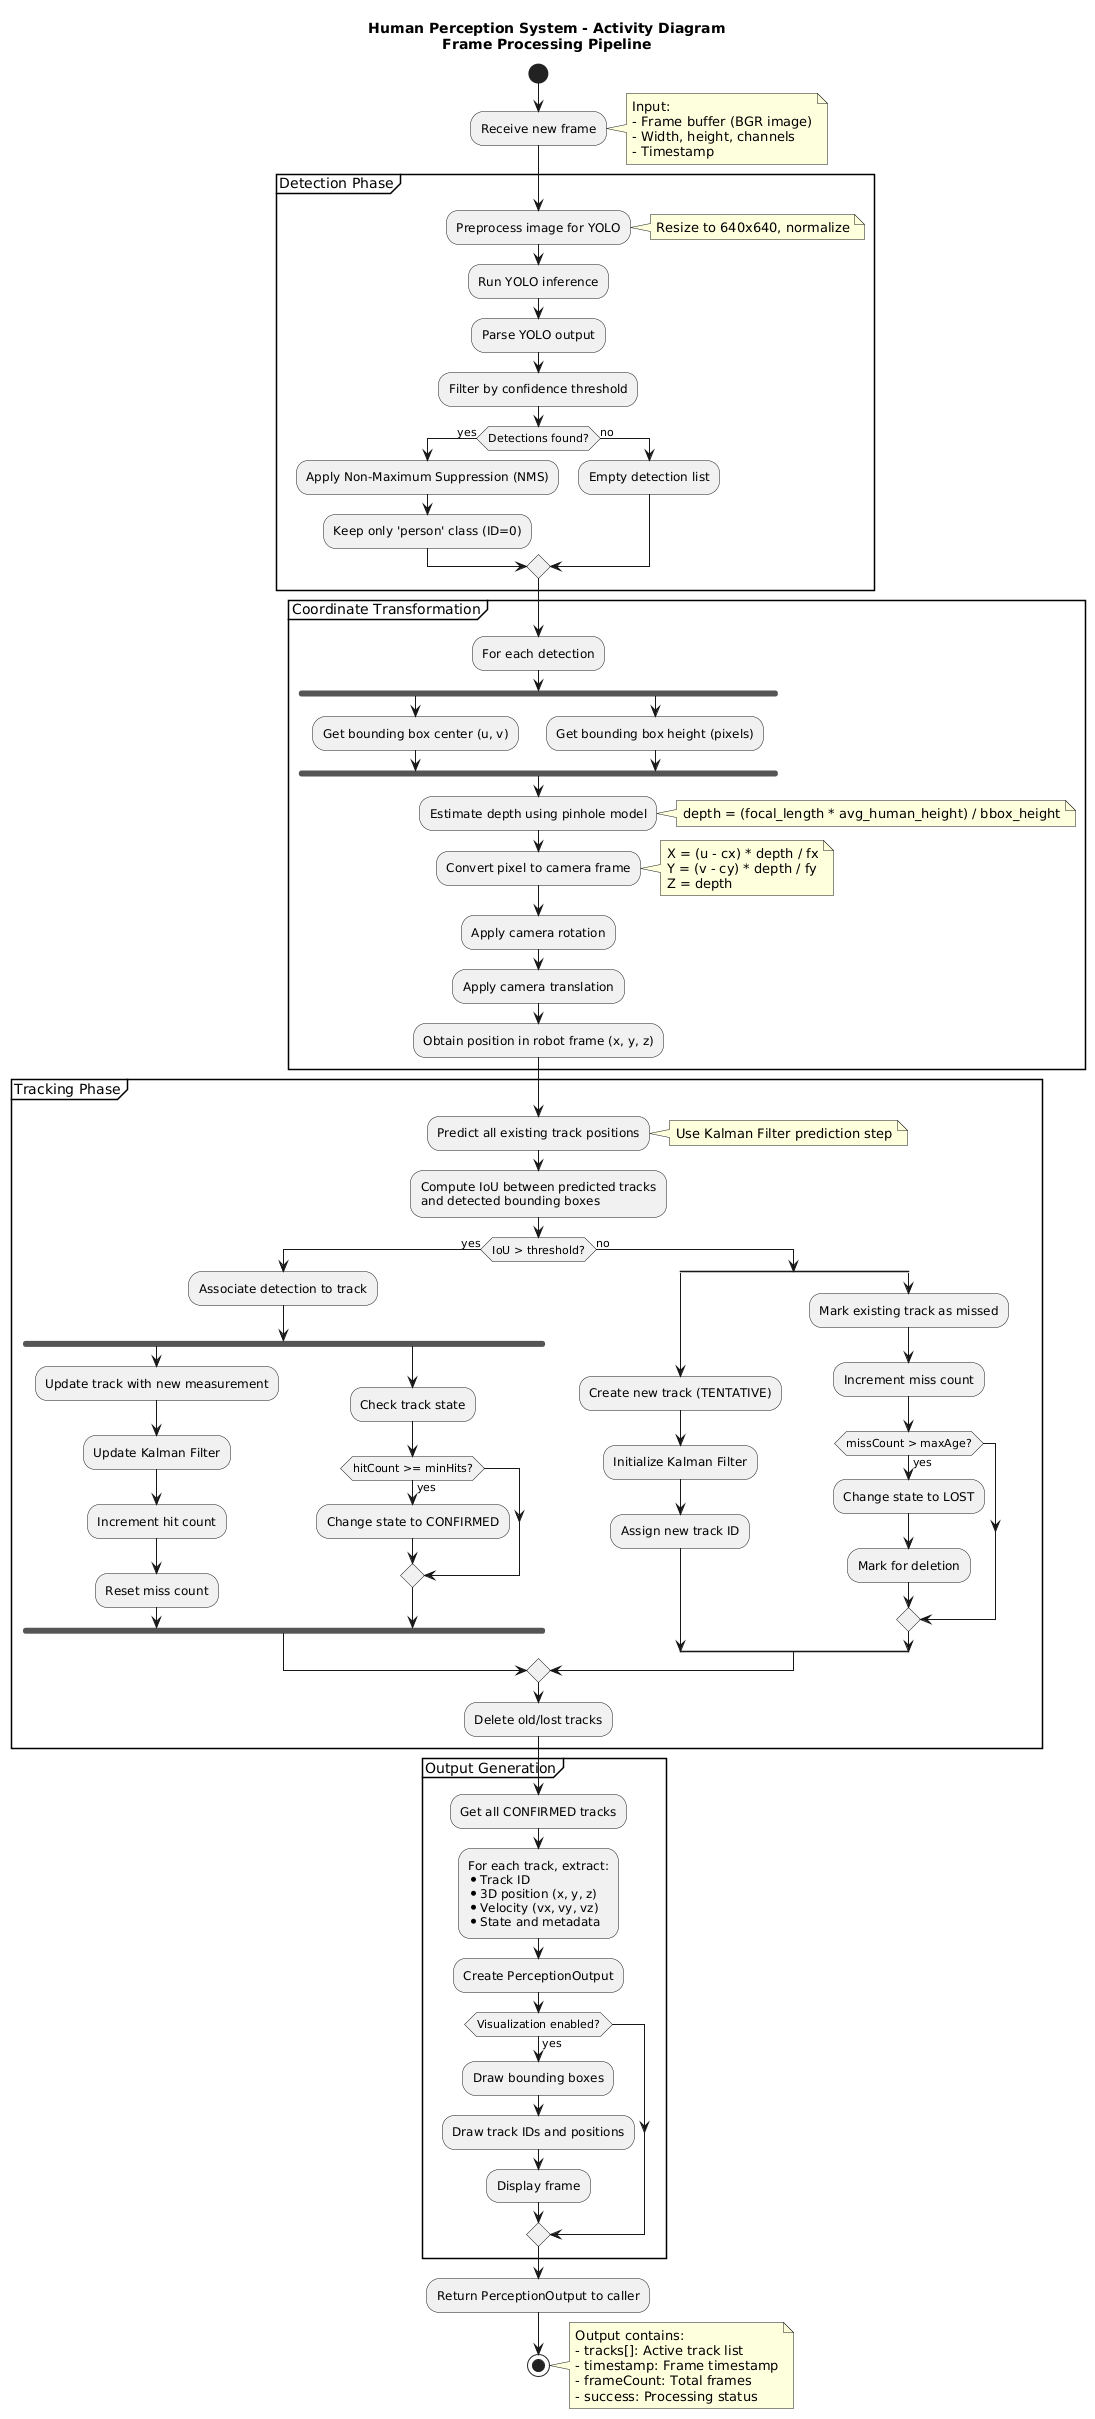

The diagram above was rendered by PlantUML. Its source (embedded in the PNG):
@startuml
title Human Perception System - Activity Diagram\nFrame Processing Pipeline

start

:Receive new frame;
note right
  Input: 
  - Frame buffer (BGR image)
  - Width, height, channels
  - Timestamp
end note

partition "Detection Phase" {
  :Preprocess image for YOLO;
  note right: Resize to 640x640, normalize
  
  :Run YOLO inference;
  
  :Parse YOLO output;
  
  :Filter by confidence threshold;
  
  if (Detections found?) then (yes)
    :Apply Non-Maximum Suppression (NMS);
    :Keep only 'person' class (ID=0);
  else (no)
    :Empty detection list;
  endif
}

partition "Coordinate Transformation" {
  :For each detection;
  fork
    :Get bounding box center (u, v);
  fork again
    :Get bounding box height (pixels);
  end fork
  
  :Estimate depth using pinhole model;
  note right
    depth = (focal_length * avg_human_height) / bbox_height
  end note
  
  :Convert pixel to camera frame;
  note right
    X = (u - cx) * depth / fx
    Y = (v - cy) * depth / fy
    Z = depth
  end note
  
  :Apply camera rotation;
  :Apply camera translation;
  
  :Obtain position in robot frame (x, y, z);
}

partition "Tracking Phase" {
  :Predict all existing track positions;
  note right: Use Kalman Filter prediction step
  
  :Compute IoU between predicted tracks\nand detected bounding boxes;
  
  if (IoU > threshold?) then (yes)
    :Associate detection to track;
    
    fork
      :Update track with new measurement;
      :Update Kalman Filter;
      :Increment hit count;
      :Reset miss count;
    fork again
      :Check track state;
      if (hitCount >= minHits?) then (yes)
        :Change state to CONFIRMED;
      endif
    end fork
    
  else (no)
    split
      :Create new track (TENTATIVE);
      :Initialize Kalman Filter;
      :Assign new track ID;
    split again
      :Mark existing track as missed;
      :Increment miss count;
      
      if (missCount > maxAge?) then (yes)
        :Change state to LOST;
        :Mark for deletion;
      endif
    end split
  endif
  
  :Delete old/lost tracks;
}

partition "Output Generation" {
  :Get all CONFIRMED tracks;
  
  :For each track, extract:
  * Track ID
  * 3D position (x, y, z)
  * Velocity (vx, vy, vz)
  * State and metadata;
  
  :Create PerceptionOutput;
  
  if (Visualization enabled?) then (yes)
    :Draw bounding boxes;
    :Draw track IDs and positions;
    :Display frame;
  endif
}

:Return PerceptionOutput to caller;

stop

note right
  Output contains:
  - tracks[]: Active track list
  - timestamp: Frame timestamp
  - frameCount: Total frames
  - success: Processing status
end note
@enduml